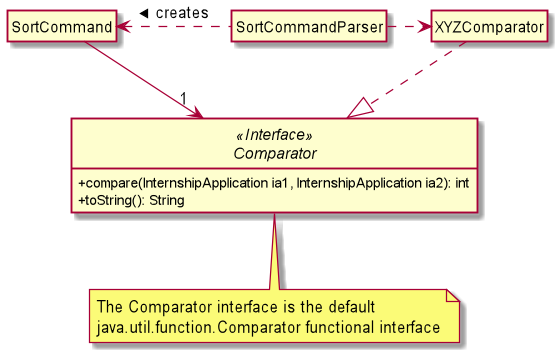

The diagram above was rendered by PlantUML. Its source (embedded in the PNG):
@startuml

hide circle
hide empty members
skinparam classAttributeIconSize 0

Class SortCommand {
}

Class SortCommandParser {
}

Interface Comparator <<Interface>> {
    + compare(InternshipApplication ia1, InternshipApplication ia2): int
    + toString(): String
}

Class XYZComparator {
}

note as N1
  The Comparator interface is the default
  java.util.function.Comparator functional interface
end note

Comparator .. N1

SortCommandParser .left.> SortCommand : creates >

XYZComparator .down.|> Comparator

SortCommand --> "1" Comparator
SortCommandParser .right.> XYZComparator



@enduml